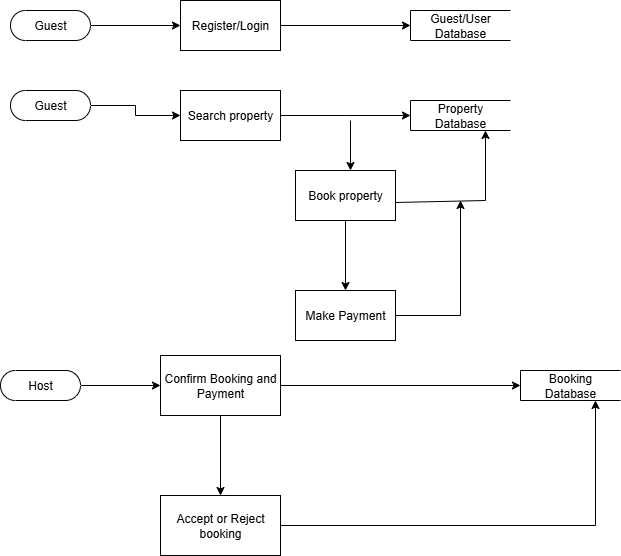

The diagram above was exported from draw.io. Its source (the exported page's mxGraphModel, read from the mxfile embedded in the PNG):
<mxGraphModel dx="786" dy="425" grid="1" gridSize="10" guides="1" tooltips="1" connect="1" arrows="1" fold="1" page="1" pageScale="1" pageWidth="850" pageHeight="1100" math="0" shadow="0">
  <root>
    <mxCell id="0" />
    <mxCell id="1" parent="0" />
    <mxCell id="xsTy81Q_SRLCIAESNX0Y-1" value="Guest" style="html=1;dashed=0;whiteSpace=wrap;shape=mxgraph.dfd.start" vertex="1" parent="1">
      <mxGeometry x="40" y="290" width="80" height="30" as="geometry" />
    </mxCell>
    <mxCell id="xsTy81Q_SRLCIAESNX0Y-9" value="" style="edgeStyle=orthogonalEdgeStyle;rounded=0;orthogonalLoop=1;jettySize=auto;html=1;entryX=0;entryY=0.5;entryDx=0;entryDy=0;" edge="1" parent="1" source="xsTy81Q_SRLCIAESNX0Y-3" target="xsTy81Q_SRLCIAESNX0Y-11">
      <mxGeometry relative="1" as="geometry">
        <mxPoint x="390" y="305" as="targetPoint" />
      </mxGeometry>
    </mxCell>
    <mxCell id="xsTy81Q_SRLCIAESNX0Y-3" value="Register/Login" style="html=1;dashed=0;whiteSpace=wrap;" vertex="1" parent="1">
      <mxGeometry x="210" y="280" width="100" height="50" as="geometry" />
    </mxCell>
    <mxCell id="xsTy81Q_SRLCIAESNX0Y-5" value="" style="endArrow=classic;html=1;rounded=0;exitX=1;exitY=0.5;exitDx=0;exitDy=0;exitPerimeter=0;" edge="1" parent="1" source="xsTy81Q_SRLCIAESNX0Y-1" target="xsTy81Q_SRLCIAESNX0Y-3">
      <mxGeometry relative="1" as="geometry">
        <mxPoint x="110" y="304.5" as="sourcePoint" />
        <mxPoint x="210" y="304.5" as="targetPoint" />
      </mxGeometry>
    </mxCell>
    <mxCell id="xsTy81Q_SRLCIAESNX0Y-11" value="Guest/User Database" style="html=1;dashed=0;whiteSpace=wrap;shape=partialRectangle;right=0;" vertex="1" parent="1">
      <mxGeometry x="440" y="290" width="100" height="30" as="geometry" />
    </mxCell>
    <mxCell id="xsTy81Q_SRLCIAESNX0Y-15" value="" style="edgeStyle=orthogonalEdgeStyle;rounded=0;orthogonalLoop=1;jettySize=auto;html=1;" edge="1" parent="1" source="xsTy81Q_SRLCIAESNX0Y-12" target="xsTy81Q_SRLCIAESNX0Y-13">
      <mxGeometry relative="1" as="geometry" />
    </mxCell>
    <mxCell id="xsTy81Q_SRLCIAESNX0Y-12" value="Guest" style="html=1;dashed=0;whiteSpace=wrap;shape=mxgraph.dfd.start" vertex="1" parent="1">
      <mxGeometry x="40" y="370" width="80" height="30" as="geometry" />
    </mxCell>
    <mxCell id="xsTy81Q_SRLCIAESNX0Y-19" value="" style="edgeStyle=orthogonalEdgeStyle;rounded=0;orthogonalLoop=1;jettySize=auto;html=1;" edge="1" parent="1" source="xsTy81Q_SRLCIAESNX0Y-13">
      <mxGeometry relative="1" as="geometry">
        <mxPoint x="440" y="395" as="targetPoint" />
      </mxGeometry>
    </mxCell>
    <mxCell id="xsTy81Q_SRLCIAESNX0Y-13" value="Search property" style="html=1;dashed=0;whiteSpace=wrap;" vertex="1" parent="1">
      <mxGeometry x="210" y="370" width="100" height="50" as="geometry" />
    </mxCell>
    <mxCell id="xsTy81Q_SRLCIAESNX0Y-16" value="Property Database" style="html=1;dashed=0;whiteSpace=wrap;shape=partialRectangle;right=0;" vertex="1" parent="1">
      <mxGeometry x="440" y="380" width="100" height="30" as="geometry" />
    </mxCell>
    <mxCell id="xsTy81Q_SRLCIAESNX0Y-21" value="" style="endArrow=classic;html=1;rounded=0;entryX=0.55;entryY=0;entryDx=0;entryDy=0;entryPerimeter=0;" edge="1" parent="1" target="xsTy81Q_SRLCIAESNX0Y-22">
      <mxGeometry width="50" height="50" relative="1" as="geometry">
        <mxPoint x="380" y="400" as="sourcePoint" />
        <mxPoint x="380" y="470" as="targetPoint" />
      </mxGeometry>
    </mxCell>
    <mxCell id="xsTy81Q_SRLCIAESNX0Y-27" value="" style="edgeStyle=orthogonalEdgeStyle;rounded=0;orthogonalLoop=1;jettySize=auto;html=1;" edge="1" parent="1" source="xsTy81Q_SRLCIAESNX0Y-22" target="xsTy81Q_SRLCIAESNX0Y-26">
      <mxGeometry relative="1" as="geometry" />
    </mxCell>
    <mxCell id="xsTy81Q_SRLCIAESNX0Y-22" value="Book property" style="html=1;dashed=0;whiteSpace=wrap;" vertex="1" parent="1">
      <mxGeometry x="325" y="450" width="100" height="50" as="geometry" />
    </mxCell>
    <mxCell id="xsTy81Q_SRLCIAESNX0Y-24" value="" style="endArrow=classic;html=1;rounded=0;exitX=0.997;exitY=0.64;exitDx=0;exitDy=0;exitPerimeter=0;entryX=0.75;entryY=1;entryDx=0;entryDy=0;" edge="1" parent="1" source="xsTy81Q_SRLCIAESNX0Y-22" target="xsTy81Q_SRLCIAESNX0Y-16">
      <mxGeometry width="50" height="50" relative="1" as="geometry">
        <mxPoint x="425" y="500" as="sourcePoint" />
        <mxPoint x="500" y="500" as="targetPoint" />
        <Array as="points">
          <mxPoint x="515" y="480" />
        </Array>
      </mxGeometry>
    </mxCell>
    <mxCell id="xsTy81Q_SRLCIAESNX0Y-25" value="" style="endArrow=classic;html=1;rounded=0;exitX=1;exitY=0.5;exitDx=0;exitDy=0;" edge="1" parent="1" source="xsTy81Q_SRLCIAESNX0Y-26">
      <mxGeometry width="50" height="50" relative="1" as="geometry">
        <mxPoint x="498" y="500" as="sourcePoint" />
        <mxPoint x="490" y="480" as="targetPoint" />
        <Array as="points">
          <mxPoint x="490" y="595" />
        </Array>
      </mxGeometry>
    </mxCell>
    <mxCell id="xsTy81Q_SRLCIAESNX0Y-26" value="Make Payment" style="html=1;dashed=0;whiteSpace=wrap;" vertex="1" parent="1">
      <mxGeometry x="325" y="570" width="100" height="50" as="geometry" />
    </mxCell>
    <mxCell id="xsTy81Q_SRLCIAESNX0Y-30" value="" style="edgeStyle=orthogonalEdgeStyle;rounded=0;orthogonalLoop=1;jettySize=auto;html=1;" edge="1" parent="1" source="xsTy81Q_SRLCIAESNX0Y-28" target="xsTy81Q_SRLCIAESNX0Y-29">
      <mxGeometry relative="1" as="geometry" />
    </mxCell>
    <mxCell id="xsTy81Q_SRLCIAESNX0Y-28" value="Host" style="html=1;dashed=0;whiteSpace=wrap;shape=mxgraph.dfd.start" vertex="1" parent="1">
      <mxGeometry x="30" y="650" width="80" height="30" as="geometry" />
    </mxCell>
    <mxCell id="xsTy81Q_SRLCIAESNX0Y-33" value="" style="edgeStyle=orthogonalEdgeStyle;rounded=0;orthogonalLoop=1;jettySize=auto;html=1;entryX=0;entryY=0.5;entryDx=0;entryDy=0;" edge="1" parent="1" source="xsTy81Q_SRLCIAESNX0Y-29" target="xsTy81Q_SRLCIAESNX0Y-31">
      <mxGeometry relative="1" as="geometry">
        <mxPoint x="390" y="665" as="targetPoint" />
      </mxGeometry>
    </mxCell>
    <mxCell id="xsTy81Q_SRLCIAESNX0Y-35" value="" style="edgeStyle=orthogonalEdgeStyle;rounded=0;orthogonalLoop=1;jettySize=auto;html=1;" edge="1" parent="1" source="xsTy81Q_SRLCIAESNX0Y-29" target="xsTy81Q_SRLCIAESNX0Y-34">
      <mxGeometry relative="1" as="geometry" />
    </mxCell>
    <mxCell id="xsTy81Q_SRLCIAESNX0Y-29" value="Confirm Booking and Payment" style="whiteSpace=wrap;html=1;dashed=0;" vertex="1" parent="1">
      <mxGeometry x="190" y="635" width="120" height="60" as="geometry" />
    </mxCell>
    <mxCell id="xsTy81Q_SRLCIAESNX0Y-31" value="Booking Database" style="html=1;dashed=0;whiteSpace=wrap;shape=partialRectangle;right=0;" vertex="1" parent="1">
      <mxGeometry x="550" y="650" width="100" height="30" as="geometry" />
    </mxCell>
    <mxCell id="xsTy81Q_SRLCIAESNX0Y-37" value="" style="edgeStyle=orthogonalEdgeStyle;rounded=0;orthogonalLoop=1;jettySize=auto;html=1;entryX=0.75;entryY=1;entryDx=0;entryDy=0;" edge="1" parent="1" source="xsTy81Q_SRLCIAESNX0Y-34" target="xsTy81Q_SRLCIAESNX0Y-31">
      <mxGeometry relative="1" as="geometry">
        <mxPoint x="390" y="805" as="targetPoint" />
        <Array as="points">
          <mxPoint x="625" y="805" />
        </Array>
      </mxGeometry>
    </mxCell>
    <mxCell id="xsTy81Q_SRLCIAESNX0Y-34" value="Accept or Reject booking" style="whiteSpace=wrap;html=1;dashed=0;" vertex="1" parent="1">
      <mxGeometry x="190" y="775" width="120" height="60" as="geometry" />
    </mxCell>
  </root>
</mxGraphModel>